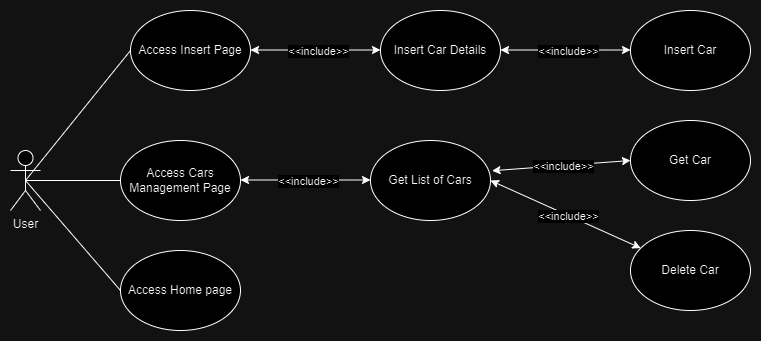

The diagram above was exported from draw.io. Its source (the exported page's mxGraphModel, read from the mxfile embedded in the PNG):
<mxGraphModel dx="1290" dy="557" grid="1" gridSize="10" guides="1" tooltips="1" connect="1" arrows="1" fold="1" page="1" pageScale="1" pageWidth="850" pageHeight="1100" math="0" shadow="0">
  <root>
    <mxCell id="0" />
    <mxCell id="1" parent="0" />
    <mxCell id="kWtMI9ZE1-SHa6U-Wzr6-1" value="User" style="shape=umlActor;verticalLabelPosition=bottom;verticalAlign=top;html=1;outlineConnect=0;" parent="1" vertex="1">
      <mxGeometry x="150" y="200" width="30" height="60" as="geometry" />
    </mxCell>
    <mxCell id="kWtMI9ZE1-SHa6U-Wzr6-2" value="Access Home page" style="ellipse;whiteSpace=wrap;html=1;" parent="1" vertex="1">
      <mxGeometry x="260" y="300" width="120" height="80" as="geometry" />
    </mxCell>
    <mxCell id="kWtMI9ZE1-SHa6U-Wzr6-3" value="Access Cars Management Page" style="ellipse;whiteSpace=wrap;html=1;" parent="1" vertex="1">
      <mxGeometry x="260" y="190" width="120" height="80" as="geometry" />
    </mxCell>
    <mxCell id="kWtMI9ZE1-SHa6U-Wzr6-4" value="Access Insert Page" style="ellipse;whiteSpace=wrap;html=1;" parent="1" vertex="1">
      <mxGeometry x="270" y="60" width="120" height="80" as="geometry" />
    </mxCell>
    <mxCell id="kWtMI9ZE1-SHa6U-Wzr6-6" value="" style="endArrow=none;html=1;rounded=0;exitX=0.5;exitY=0.5;exitDx=0;exitDy=0;exitPerimeter=0;entryX=0;entryY=0.5;entryDx=0;entryDy=0;" parent="1" source="kWtMI9ZE1-SHa6U-Wzr6-1" target="kWtMI9ZE1-SHa6U-Wzr6-2" edge="1">
      <mxGeometry width="50" height="50" relative="1" as="geometry">
        <mxPoint x="400" y="320" as="sourcePoint" />
        <mxPoint x="450" y="270" as="targetPoint" />
      </mxGeometry>
    </mxCell>
    <mxCell id="kWtMI9ZE1-SHa6U-Wzr6-7" value="" style="endArrow=none;html=1;rounded=0;exitX=0.5;exitY=0.5;exitDx=0;exitDy=0;exitPerimeter=0;entryX=0;entryY=0.5;entryDx=0;entryDy=0;" parent="1" source="kWtMI9ZE1-SHa6U-Wzr6-1" target="kWtMI9ZE1-SHa6U-Wzr6-3" edge="1">
      <mxGeometry width="50" height="50" relative="1" as="geometry">
        <mxPoint x="400" y="320" as="sourcePoint" />
        <mxPoint x="450" y="270" as="targetPoint" />
      </mxGeometry>
    </mxCell>
    <mxCell id="kWtMI9ZE1-SHa6U-Wzr6-8" value="" style="endArrow=none;html=1;rounded=0;exitX=0.5;exitY=0.5;exitDx=0;exitDy=0;exitPerimeter=0;entryX=0;entryY=0.5;entryDx=0;entryDy=0;" parent="1" source="kWtMI9ZE1-SHa6U-Wzr6-1" target="kWtMI9ZE1-SHa6U-Wzr6-4" edge="1">
      <mxGeometry width="50" height="50" relative="1" as="geometry">
        <mxPoint x="400" y="320" as="sourcePoint" />
        <mxPoint x="450" y="270" as="targetPoint" />
      </mxGeometry>
    </mxCell>
    <mxCell id="kWtMI9ZE1-SHa6U-Wzr6-11" value="" style="endArrow=classic;startArrow=classic;html=1;rounded=0;exitX=1;exitY=0.5;exitDx=0;exitDy=0;" parent="1" edge="1">
      <mxGeometry width="50" height="50" relative="1" as="geometry">
        <mxPoint x="390" y="99.5" as="sourcePoint" />
        <mxPoint x="520" y="99.5" as="targetPoint" />
      </mxGeometry>
    </mxCell>
    <mxCell id="kWtMI9ZE1-SHa6U-Wzr6-12" value="&amp;lt;&amp;lt;include&amp;gt;&amp;gt;" style="edgeLabel;html=1;align=center;verticalAlign=middle;resizable=0;points=[];" parent="kWtMI9ZE1-SHa6U-Wzr6-11" connectable="0" vertex="1">
      <mxGeometry x="0.0277" y="-1" relative="1" as="geometry">
        <mxPoint as="offset" />
      </mxGeometry>
    </mxCell>
    <mxCell id="kWtMI9ZE1-SHa6U-Wzr6-13" value="" style="endArrow=classic;startArrow=classic;html=1;rounded=0;exitX=1;exitY=0.5;exitDx=0;exitDy=0;" parent="1" edge="1">
      <mxGeometry width="50" height="50" relative="1" as="geometry">
        <mxPoint x="380" y="229.5" as="sourcePoint" />
        <mxPoint x="510" y="229.5" as="targetPoint" />
      </mxGeometry>
    </mxCell>
    <mxCell id="kWtMI9ZE1-SHa6U-Wzr6-14" value="&amp;lt;&amp;lt;include&amp;gt;&amp;gt;" style="edgeLabel;html=1;align=center;verticalAlign=middle;resizable=0;points=[];" parent="kWtMI9ZE1-SHa6U-Wzr6-13" connectable="0" vertex="1">
      <mxGeometry x="0.0277" y="-1" relative="1" as="geometry">
        <mxPoint as="offset" />
      </mxGeometry>
    </mxCell>
    <mxCell id="kWtMI9ZE1-SHa6U-Wzr6-15" value="Insert Car" style="ellipse;whiteSpace=wrap;html=1;" parent="1" vertex="1">
      <mxGeometry x="770" y="60" width="120" height="80" as="geometry" />
    </mxCell>
    <mxCell id="kWtMI9ZE1-SHa6U-Wzr6-16" value="Insert Car Details" style="ellipse;whiteSpace=wrap;html=1;" parent="1" vertex="1">
      <mxGeometry x="520" y="60" width="120" height="80" as="geometry" />
    </mxCell>
    <mxCell id="kWtMI9ZE1-SHa6U-Wzr6-17" value="Delete Car" style="ellipse;whiteSpace=wrap;html=1;" parent="1" vertex="1">
      <mxGeometry x="770" y="280" width="120" height="80" as="geometry" />
    </mxCell>
    <mxCell id="kWtMI9ZE1-SHa6U-Wzr6-18" value="Get List of Cars" style="ellipse;whiteSpace=wrap;html=1;" parent="1" vertex="1">
      <mxGeometry x="510" y="190" width="120" height="80" as="geometry" />
    </mxCell>
    <mxCell id="kWtMI9ZE1-SHa6U-Wzr6-19" value="Get Car" style="ellipse;whiteSpace=wrap;html=1;" parent="1" vertex="1">
      <mxGeometry x="770" y="170" width="120" height="80" as="geometry" />
    </mxCell>
    <mxCell id="kWtMI9ZE1-SHa6U-Wzr6-20" value="" style="endArrow=classic;startArrow=classic;html=1;rounded=0;exitX=1.013;exitY=0.378;exitDx=0;exitDy=0;entryX=0;entryY=0.5;entryDx=0;entryDy=0;exitPerimeter=0;" parent="1" source="kWtMI9ZE1-SHa6U-Wzr6-18" target="kWtMI9ZE1-SHa6U-Wzr6-19" edge="1">
      <mxGeometry width="50" height="50" relative="1" as="geometry">
        <mxPoint x="630" y="180" as="sourcePoint" />
        <mxPoint x="760" y="180" as="targetPoint" />
      </mxGeometry>
    </mxCell>
    <mxCell id="kWtMI9ZE1-SHa6U-Wzr6-21" value="&amp;lt;&amp;lt;include&amp;gt;&amp;gt;" style="edgeLabel;html=1;align=center;verticalAlign=middle;resizable=0;points=[];" parent="kWtMI9ZE1-SHa6U-Wzr6-20" connectable="0" vertex="1">
      <mxGeometry x="0.0277" y="-1" relative="1" as="geometry">
        <mxPoint as="offset" />
      </mxGeometry>
    </mxCell>
    <mxCell id="kWtMI9ZE1-SHa6U-Wzr6-22" value="" style="endArrow=classic;startArrow=classic;html=1;rounded=0;exitX=1;exitY=0.5;exitDx=0;exitDy=0;" parent="1" edge="1" target="kWtMI9ZE1-SHa6U-Wzr6-17" source="kWtMI9ZE1-SHa6U-Wzr6-18">
      <mxGeometry width="50" height="50" relative="1" as="geometry">
        <mxPoint x="620" y="260.5" as="sourcePoint" />
        <mxPoint x="750" y="260" as="targetPoint" />
      </mxGeometry>
    </mxCell>
    <mxCell id="kWtMI9ZE1-SHa6U-Wzr6-23" value="&amp;lt;&amp;lt;include&amp;gt;&amp;gt;" style="edgeLabel;html=1;align=center;verticalAlign=middle;resizable=0;points=[];" parent="kWtMI9ZE1-SHa6U-Wzr6-22" connectable="0" vertex="1">
      <mxGeometry x="0.0277" y="-1" relative="1" as="geometry">
        <mxPoint as="offset" />
      </mxGeometry>
    </mxCell>
    <mxCell id="kWtMI9ZE1-SHa6U-Wzr6-24" value="" style="endArrow=classic;startArrow=classic;html=1;rounded=0;exitX=1;exitY=0.5;exitDx=0;exitDy=0;" parent="1" edge="1">
      <mxGeometry width="50" height="50" relative="1" as="geometry">
        <mxPoint x="640" y="99.5" as="sourcePoint" />
        <mxPoint x="770" y="99.5" as="targetPoint" />
      </mxGeometry>
    </mxCell>
    <mxCell id="kWtMI9ZE1-SHa6U-Wzr6-25" value="&amp;lt;&amp;lt;include&amp;gt;&amp;gt;" style="edgeLabel;html=1;align=center;verticalAlign=middle;resizable=0;points=[];" parent="kWtMI9ZE1-SHa6U-Wzr6-24" connectable="0" vertex="1">
      <mxGeometry x="0.0277" y="-1" relative="1" as="geometry">
        <mxPoint as="offset" />
      </mxGeometry>
    </mxCell>
  </root>
</mxGraphModel>